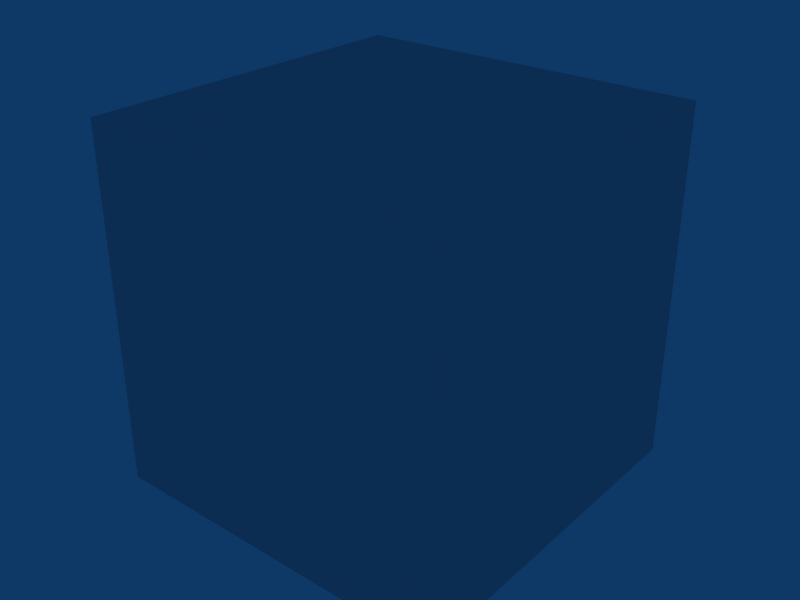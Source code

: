 # Source: Boulder.blend  (saved by Blender 2.49.0; exported with 4.5.12 LTS)
import bpy
from mathutils import Matrix  # noqa: F401  (used for matrix-valued properties, if any)

bpy.ops.wm.read_factory_settings(use_empty=True)
scene = bpy.context.scene
scene.name = 'Scene'

# ---- collections
col_collection_1 = bpy.data.collections.new('Collection 1'); scene.collection.children.link(col_collection_1)

# ---- materials (node trees are filled in below, after node groups)
mat_material = bpy.data.materials.new('Material')
mat_material.alpha_threshold = 0.0
mat_material.roughness = 0.5
mat_material.line_color = (0.0, 0.0, 0.0, 1.0)

# ---- material node trees

# ---- world
world_world = bpy.data.worlds.new('World'); scene.world = world_world
world_world.color = (0.05656, 0.2208, 0.4)
world_world.use_sun_shadow = False
world_world.sun_shadow_jitter_overblur = 0.0
world_world.cycles.sampling_method = 'MANUAL'
world_world.cycles.sample_map_resolution = 256

# ---- meshes
me_cube = bpy.data.meshes.new('Cube')
me_cube.from_pydata([(1.0, 1.0, 1.0), (1.0, 1.0, -1.0), (-1.0, 1.0, -1.0), (-1.0, 1.0, 1.0), (1.0, -1.0, 1.0), (1.0, -1.0, -1.0), (-1.0, -1.0, -1.0), (-1.0, -1.0, 1.0)], [], [(0, 1, 2, 3), (4, 7, 6, 5), (0, 4, 5, 1), (1, 5, 6, 2), (2, 6, 7, 3), (4, 0, 3, 7)])
_uv = me_cube.uv_layers.new(name='UVTex')
_uv.uv.foreach_set('vector', [0.7489, 0.2488, 0.7489, 0.002111, 0.5022, 0.002111, 0.5022, 0.2488, 0.5022, 0.002111, 0.5022, 0.2488, 0.7489, 0.2488, 0.7489, 0.002111, 0.5022, 0.002111, 0.5022, 0.2488, 0.7489, 0.2488, 0.7489, 0.002111, 0.5022, 0.002111, 0.5022, 0.2488, 0.7489, 0.2488, 0.7489, 0.002111, 0.5022, 0.002111, 0.5022, 0.2488, 0.7489, 0.2488, 0.7489, 0.002111, 0.7489, 0.2488, 0.7489, 0.002111, 0.5022, 0.002111, 0.5022, 0.2488])
me_cube.materials.append(mat_material)
me_cube.use_remesh_preserve_volume = False
me_cube.use_remesh_preserve_attributes = False
me_cube.use_mirror_vertex_groups = False
me_cube.update()

# ---- objects
ob_boulder = bpy.data.objects.new('Boulder', me_cube)

# ---- transforms, parenting, visibility, modifiers, constraints
ob_boulder.location = (0.0, 0.0, 0.0)
ob_boulder.lock_rotations_4d = False
ob_boulder.empty_display_type = 'ARROWS'
ob_boulder.color = (0.0, 0.0, 0.0, 1.0)
ob_boulder.lineart.crease_threshold = 0.0

# ---- collection membership
col_collection_1.objects.link(ob_boulder)

# ---- scene / render settings (as saved in the file)
scene.frame_start = 1; scene.frame_end = 250; scene.frame_set(1)
scene.render.engine = 'BLENDER_EEVEE_NEXT'
scene.render.image_settings.file_format = 'JPEG'
scene.render.image_settings.color_mode = 'RGB'
scene.render.image_settings.compression = 90
scene.render.resolution_x = 800
scene.render.resolution_y = 600
scene.render.pixel_aspect_x = 100.0
scene.render.pixel_aspect_y = 100.0
scene.render.fps = 25
scene.render.dither_intensity = 0.0
scene.render.use_compositing = False
scene.render.use_sequencer = False
scene.render.bake_margin = 2
scene.render.bake_bias = 0.0
scene.render.use_stamp_time = False
scene.render.use_stamp_date = False
scene.render.use_stamp_frame = False
scene.render.use_stamp_camera = False
scene.render.use_stamp_scene = False
scene.render.use_stamp_filename = False
scene.render.use_stamp_render_time = False
scene.render.stamp_font_size = 0
scene.cycles.use_denoising = False
scene.cycles.samples = 10
scene.cycles.sampling_pattern = 'TABULATED_SOBOL'
scene.cycles.light_sampling_threshold = 0.0
scene.cycles.use_adaptive_sampling = False
scene.cycles.use_light_tree = False
scene.cycles.blur_glossy = 0.0
scene.cycles.volume_bounces = 1
scene.cycles.pixel_filter_type = 'GAUSSIAN'
scene.cycles.sample_clamp_indirect = 0.0
scene.view_settings.view_transform = 'Raw'
bpy.context.view_layer.update()

# ---- added for rendering (the .blend has no active camera): camera
cam_auto = bpy.data.cameras.new('AutoCamera')
cam_auto.lens = 50.0
cam_auto.sensor_width = 36.0
cam_auto.clip_end = 1000.0
ob_auto_camera = bpy.data.objects.new('AutoCamera', cam_auto)
scene.collection.objects.link(ob_auto_camera)
ob_auto_camera.location = (3.20507, -3.84609, 2.56406)
ob_auto_camera.rotation_euler = (1.09748, -7.21219e-08, 0.694738)
scene.camera = ob_auto_camera
bpy.context.view_layer.update()
